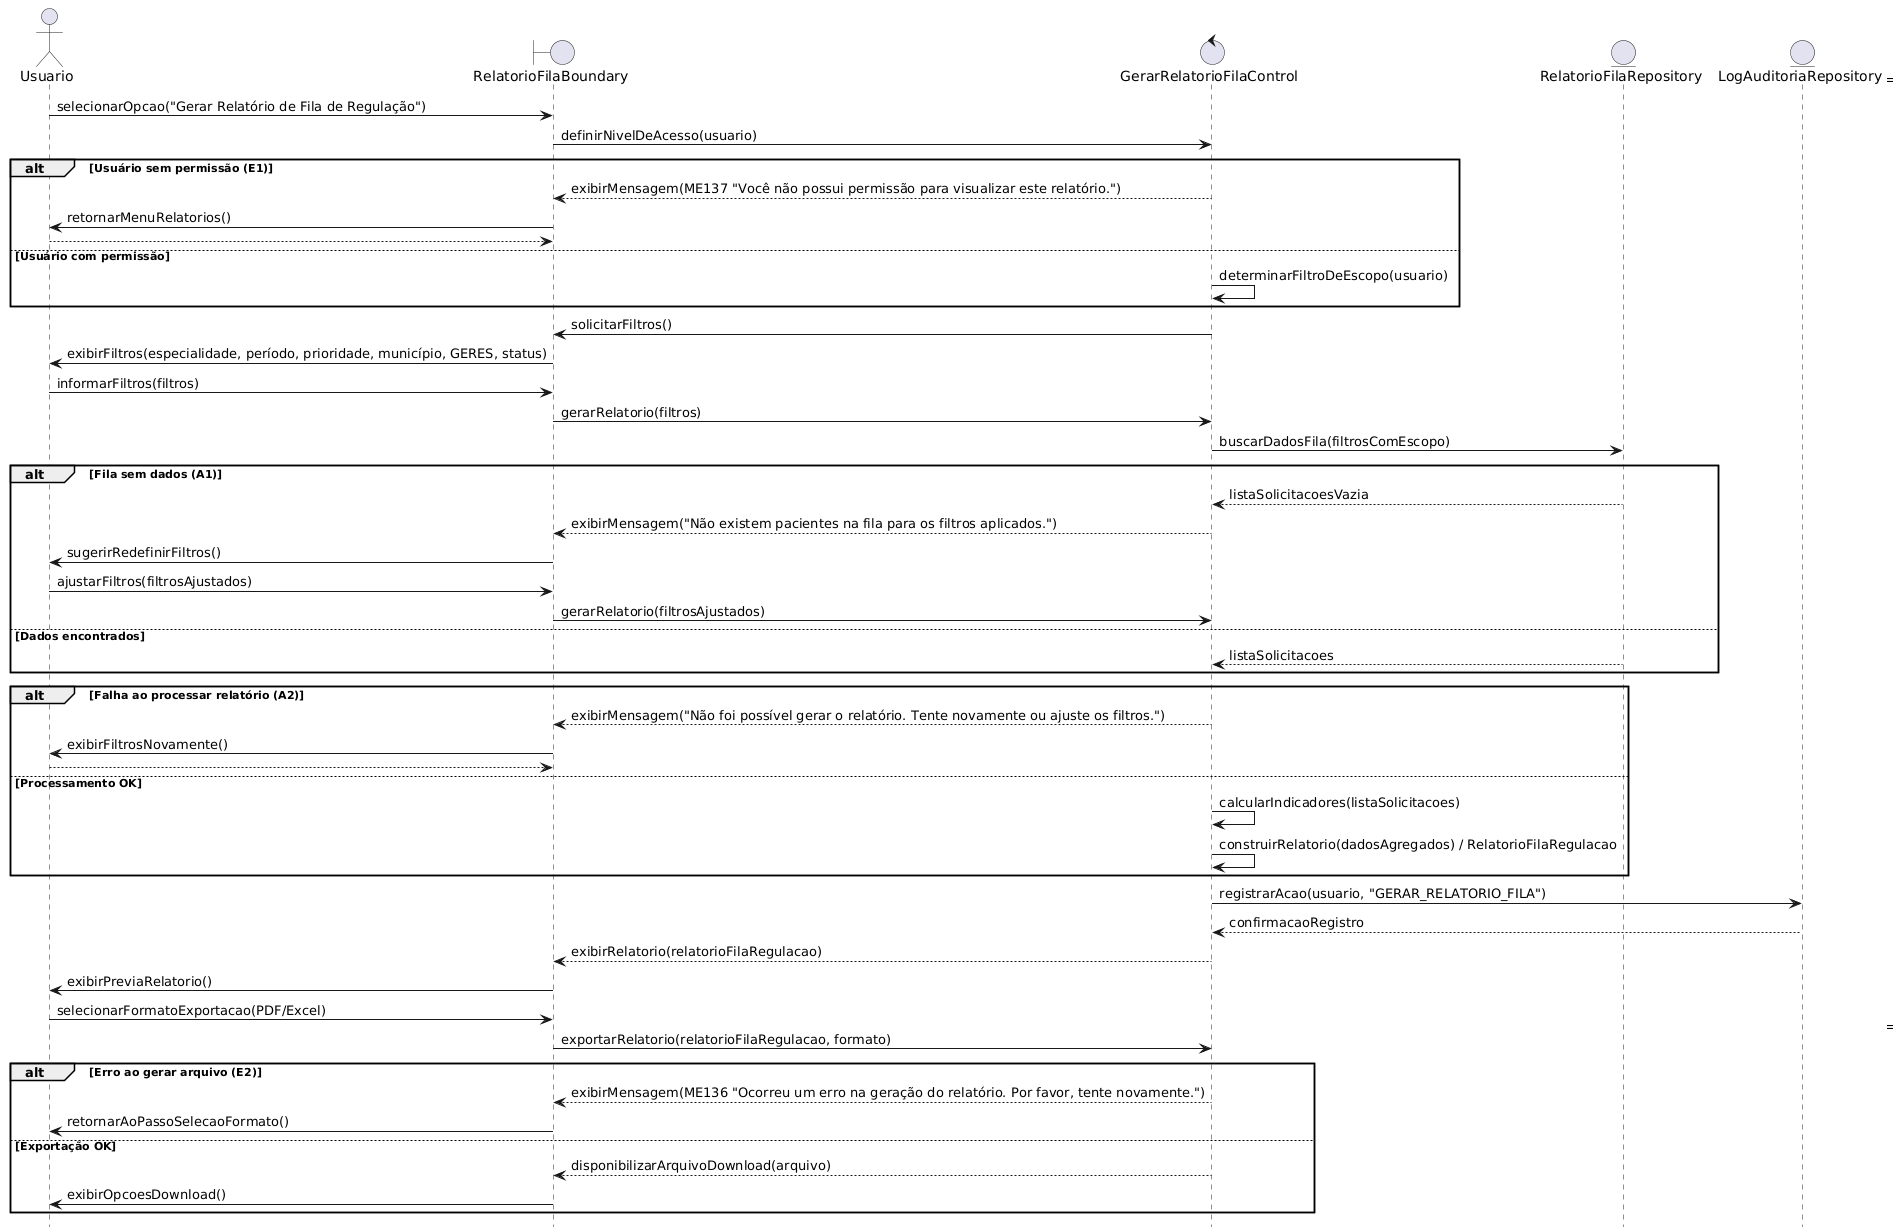

The diagram above was rendered by PlantUML. Its source (embedded in the PNG):
@startuml
title UC025 - Gerar Relatório de Fila de Regulação

actor Usuario

boundary RelatorioFilaBoundary
control GerarRelatorioFilaControl
entity RelatorioFilaRepository
entity LogAuditoriaRepository

Usuario -> RelatorioFilaBoundary: selecionarOpcao("Gerar Relatório de Fila de Regulação")
RelatorioFilaBoundary -> GerarRelatorioFilaControl: definirNivelDeAcesso(usuario)

alt Usuário sem permissão (E1)
  GerarRelatorioFilaControl --> RelatorioFilaBoundary: exibirMensagem(ME137 "Você não possui permissão para visualizar este relatório.")
  RelatorioFilaBoundary -> Usuario: retornarMenuRelatorios()
  return
else Usuário com permissão
  GerarRelatorioFilaControl -> GerarRelatorioFilaControl: determinarFiltroDeEscopo(usuario)
end

GerarRelatorioFilaControl -> RelatorioFilaBoundary: solicitarFiltros()
RelatorioFilaBoundary -> Usuario: exibirFiltros(especialidade, período, prioridade, município, GERES, status)

Usuario -> RelatorioFilaBoundary: informarFiltros(filtros)
RelatorioFilaBoundary -> GerarRelatorioFilaControl: gerarRelatorio(filtros)

GerarRelatorioFilaControl -> RelatorioFilaRepository: buscarDadosFila(filtrosComEscopo)

alt Fila sem dados (A1)
  RelatorioFilaRepository --> GerarRelatorioFilaControl: listaSolicitacoesVazia
  GerarRelatorioFilaControl --> RelatorioFilaBoundary: exibirMensagem("Não existem pacientes na fila para os filtros aplicados.")
  RelatorioFilaBoundary -> Usuario: sugerirRedefinirFiltros()
  Usuario -> RelatorioFilaBoundary: ajustarFiltros(filtrosAjustados)
  RelatorioFilaBoundary -> GerarRelatorioFilaControl: gerarRelatorio(filtrosAjustados)
else Dados encontrados
  RelatorioFilaRepository --> GerarRelatorioFilaControl: listaSolicitacoes
end

alt Falha ao processar relatório (A2)
  GerarRelatorioFilaControl --> RelatorioFilaBoundary: exibirMensagem("Não foi possível gerar o relatório. Tente novamente ou ajuste os filtros.")
  RelatorioFilaBoundary -> Usuario: exibirFiltrosNovamente()
  return
else Processamento OK
  GerarRelatorioFilaControl -> GerarRelatorioFilaControl: calcularIndicadores(listaSolicitacoes)
  GerarRelatorioFilaControl -> GerarRelatorioFilaControl: construirRelatorio(dadosAgregados) / RelatorioFilaRegulacao
end

GerarRelatorioFilaControl -> LogAuditoriaRepository: registrarAcao(usuario, "GERAR_RELATORIO_FILA")
LogAuditoriaRepository --> GerarRelatorioFilaControl: confirmacaoRegistro

GerarRelatorioFilaControl --> RelatorioFilaBoundary: exibirRelatorio(relatorioFilaRegulacao)
RelatorioFilaBoundary -> Usuario: exibirPreviaRelatorio()

Usuario -> RelatorioFilaBoundary: selecionarFormatoExportacao(PDF/Excel)
RelatorioFilaBoundary -> GerarRelatorioFilaControl: exportarRelatorio(relatorioFilaRegulacao, formato)

alt Erro ao gerar arquivo (E2)
  GerarRelatorioFilaControl --> RelatorioFilaBoundary: exibirMensagem(ME136 "Ocorreu um erro na geração do relatório. Por favor, tente novamente.")
  RelatorioFilaBoundary -> Usuario: retornarAoPassoSelecaoFormato()
else Exportação OK
  GerarRelatorioFilaControl --> RelatorioFilaBoundary: disponibilizarArquivoDownload(arquivo)
  RelatorioFilaBoundary -> Usuario: exibirOpcoesDownload()
end
@enduml